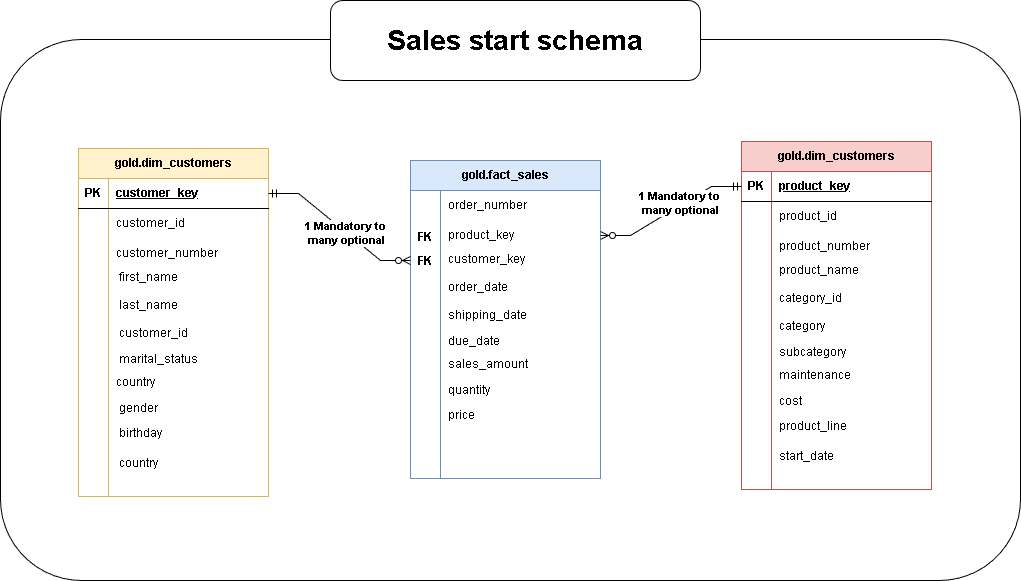

The diagram above was exported from draw.io. Its source (the exported page's mxGraphModel, read from the mxfile embedded in the PNG):
<mxGraphModel dx="2462" dy="1141" grid="1" gridSize="10" guides="1" tooltips="1" connect="1" arrows="1" fold="1" page="1" pageScale="1" pageWidth="827" pageHeight="1169" math="0" shadow="0">
  <root>
    <mxCell id="0" />
    <mxCell id="1" parent="0" />
    <mxCell id="_b45skSvACgLbMxfYrc9-73" parent="1" style="rounded=1;whiteSpace=wrap;html=1;" value="" vertex="1">
      <mxGeometry height="541" width="1020" x="-20" y="369" as="geometry" />
    </mxCell>
    <mxCell id="_b45skSvACgLbMxfYrc9-1" parent="1" style="shape=table;startSize=30;container=1;collapsible=1;childLayout=tableLayout;fixedRows=1;rowLines=0;fontStyle=1;align=center;resizeLast=1;html=1;fillColor=#fff2cc;strokeColor=#d6b656;" value="gold.dim_customers" vertex="1">
      <mxGeometry height="348" width="190" x="58" y="478" as="geometry" />
    </mxCell>
    <mxCell id="_b45skSvACgLbMxfYrc9-2" parent="_b45skSvACgLbMxfYrc9-1" style="shape=tableRow;horizontal=0;startSize=0;swimlaneHead=0;swimlaneBody=0;fillColor=none;collapsible=0;dropTarget=0;points=[[0,0.5],[1,0.5]];portConstraint=eastwest;top=0;left=0;right=0;bottom=1;" value="" vertex="1">
      <mxGeometry height="30" width="190" y="30" as="geometry" />
    </mxCell>
    <mxCell id="_b45skSvACgLbMxfYrc9-3" parent="_b45skSvACgLbMxfYrc9-2" style="shape=partialRectangle;connectable=0;fillColor=none;top=0;left=0;bottom=0;right=0;fontStyle=1;overflow=hidden;whiteSpace=wrap;html=1;" value="PK" vertex="1">
      <mxGeometry height="30" width="30" as="geometry">
        <mxRectangle height="30" width="30" as="alternateBounds" />
      </mxGeometry>
    </mxCell>
    <mxCell id="_b45skSvACgLbMxfYrc9-4" parent="_b45skSvACgLbMxfYrc9-2" style="shape=partialRectangle;connectable=0;fillColor=none;top=0;left=0;bottom=0;right=0;align=left;spacingLeft=6;fontStyle=5;overflow=hidden;whiteSpace=wrap;html=1;" value="customer_key" vertex="1">
      <mxGeometry height="30" width="160" x="30" as="geometry">
        <mxRectangle height="30" width="160" as="alternateBounds" />
      </mxGeometry>
    </mxCell>
    <mxCell id="_b45skSvACgLbMxfYrc9-5" parent="_b45skSvACgLbMxfYrc9-1" style="shape=tableRow;horizontal=0;startSize=0;swimlaneHead=0;swimlaneBody=0;fillColor=none;collapsible=0;dropTarget=0;points=[[0,0.5],[1,0.5]];portConstraint=eastwest;top=0;left=0;right=0;bottom=0;" value="" vertex="1">
      <mxGeometry height="30" width="190" y="60" as="geometry" />
    </mxCell>
    <mxCell id="_b45skSvACgLbMxfYrc9-6" parent="_b45skSvACgLbMxfYrc9-5" style="shape=partialRectangle;connectable=0;fillColor=none;top=0;left=0;bottom=0;right=0;editable=1;overflow=hidden;whiteSpace=wrap;html=1;" value="" vertex="1">
      <mxGeometry height="30" width="30" as="geometry">
        <mxRectangle height="30" width="30" as="alternateBounds" />
      </mxGeometry>
    </mxCell>
    <mxCell id="_b45skSvACgLbMxfYrc9-7" parent="_b45skSvACgLbMxfYrc9-5" style="shape=partialRectangle;connectable=0;fillColor=none;top=0;left=0;bottom=0;right=0;align=left;spacingLeft=6;overflow=hidden;whiteSpace=wrap;html=1;" value="customer_id" vertex="1">
      <mxGeometry height="30" width="160" x="30" as="geometry">
        <mxRectangle height="30" width="160" as="alternateBounds" />
      </mxGeometry>
    </mxCell>
    <mxCell id="_b45skSvACgLbMxfYrc9-8" parent="_b45skSvACgLbMxfYrc9-1" style="shape=tableRow;horizontal=0;startSize=0;swimlaneHead=0;swimlaneBody=0;fillColor=none;collapsible=0;dropTarget=0;points=[[0,0.5],[1,0.5]];portConstraint=eastwest;top=0;left=0;right=0;bottom=0;" value="" vertex="1">
      <mxGeometry height="30" width="190" y="90" as="geometry" />
    </mxCell>
    <mxCell id="_b45skSvACgLbMxfYrc9-9" parent="_b45skSvACgLbMxfYrc9-8" style="shape=partialRectangle;connectable=0;fillColor=none;top=0;left=0;bottom=0;right=0;editable=1;overflow=hidden;whiteSpace=wrap;html=1;" value="" vertex="1">
      <mxGeometry height="30" width="30" as="geometry">
        <mxRectangle height="30" width="30" as="alternateBounds" />
      </mxGeometry>
    </mxCell>
    <mxCell id="_b45skSvACgLbMxfYrc9-10" parent="_b45skSvACgLbMxfYrc9-8" style="shape=partialRectangle;connectable=0;fillColor=none;top=0;left=0;bottom=0;right=0;align=left;spacingLeft=6;overflow=hidden;whiteSpace=wrap;html=1;" value="customer_number" vertex="1">
      <mxGeometry height="30" width="160" x="30" as="geometry">
        <mxRectangle height="30" width="160" as="alternateBounds" />
      </mxGeometry>
    </mxCell>
    <mxCell id="_b45skSvACgLbMxfYrc9-11" parent="_b45skSvACgLbMxfYrc9-1" style="shape=tableRow;horizontal=0;startSize=0;swimlaneHead=0;swimlaneBody=0;fillColor=none;collapsible=0;dropTarget=0;points=[[0,0.5],[1,0.5]];portConstraint=eastwest;top=0;left=0;right=0;bottom=0;" value="" vertex="1">
      <mxGeometry height="228" width="190" y="120" as="geometry" />
    </mxCell>
    <mxCell id="_b45skSvACgLbMxfYrc9-12" parent="_b45skSvACgLbMxfYrc9-11" style="shape=partialRectangle;connectable=0;fillColor=none;top=0;left=0;bottom=0;right=0;editable=1;overflow=hidden;whiteSpace=wrap;html=1;" value="&lt;div&gt;&lt;br&gt;&lt;/div&gt;&lt;div&gt;&lt;br&gt;&lt;/div&gt;&lt;div&gt;&lt;br&gt;&lt;/div&gt;" vertex="1">
      <mxGeometry height="228" width="30" as="geometry">
        <mxRectangle height="228" width="30" as="alternateBounds" />
      </mxGeometry>
    </mxCell>
    <mxCell id="_b45skSvACgLbMxfYrc9-13" parent="_b45skSvACgLbMxfYrc9-11" style="shape=partialRectangle;connectable=0;fillColor=none;top=0;left=0;bottom=0;right=0;align=left;spacingLeft=6;overflow=hidden;whiteSpace=wrap;html=1;" value="country" vertex="1">
      <mxGeometry height="228" width="160" x="30" as="geometry">
        <mxRectangle height="228" width="160" as="alternateBounds" />
      </mxGeometry>
    </mxCell>
    <mxCell id="_b45skSvACgLbMxfYrc9-15" parent="1" style="shape=partialRectangle;connectable=0;fillColor=none;top=0;left=0;bottom=0;right=0;align=left;spacingLeft=6;overflow=hidden;whiteSpace=wrap;html=1;" value="first_name" vertex="1">
      <mxGeometry height="30" width="176" x="91" y="592" as="geometry">
        <mxRectangle height="30" width="176" as="alternateBounds" />
      </mxGeometry>
    </mxCell>
    <mxCell id="_b45skSvACgLbMxfYrc9-16" parent="1" style="shape=partialRectangle;connectable=0;fillColor=none;top=0;left=0;bottom=0;right=0;align=left;spacingLeft=6;overflow=hidden;whiteSpace=wrap;html=1;" value="last_name" vertex="1">
      <mxGeometry height="30" width="176" x="91" y="620" as="geometry">
        <mxRectangle height="30" width="176" as="alternateBounds" />
      </mxGeometry>
    </mxCell>
    <mxCell id="_b45skSvACgLbMxfYrc9-17" parent="1" style="shape=partialRectangle;connectable=0;fillColor=none;top=0;left=0;bottom=0;right=0;align=left;spacingLeft=6;overflow=hidden;whiteSpace=wrap;html=1;" value="customer_id" vertex="1">
      <mxGeometry height="30" width="176" x="91" y="648" as="geometry">
        <mxRectangle height="30" width="176" as="alternateBounds" />
      </mxGeometry>
    </mxCell>
    <mxCell id="_b45skSvACgLbMxfYrc9-18" parent="1" style="shape=partialRectangle;connectable=0;fillColor=none;top=0;left=0;bottom=0;right=0;align=left;spacingLeft=6;overflow=hidden;whiteSpace=wrap;html=1;" value="marital_status" vertex="1">
      <mxGeometry height="30" width="176" x="91" y="674" as="geometry">
        <mxRectangle height="30" width="176" as="alternateBounds" />
      </mxGeometry>
    </mxCell>
    <mxCell id="_b45skSvACgLbMxfYrc9-19" parent="1" style="shape=partialRectangle;connectable=0;fillColor=none;top=0;left=0;bottom=0;right=0;align=left;spacingLeft=6;overflow=hidden;whiteSpace=wrap;html=1;" value="gender" vertex="1">
      <mxGeometry height="30" width="176" x="91" y="723" as="geometry">
        <mxRectangle height="30" width="176" as="alternateBounds" />
      </mxGeometry>
    </mxCell>
    <mxCell id="_b45skSvACgLbMxfYrc9-20" parent="1" style="shape=partialRectangle;connectable=0;fillColor=none;top=0;left=0;bottom=0;right=0;align=left;spacingLeft=6;overflow=hidden;whiteSpace=wrap;html=1;" value="birthday" vertex="1">
      <mxGeometry height="30" width="176" x="91" y="748" as="geometry">
        <mxRectangle height="30" width="176" as="alternateBounds" />
      </mxGeometry>
    </mxCell>
    <mxCell id="_b45skSvACgLbMxfYrc9-21" parent="1" style="shape=partialRectangle;connectable=0;fillColor=none;top=0;left=0;bottom=0;right=0;align=left;spacingLeft=6;overflow=hidden;whiteSpace=wrap;html=1;" value="country" vertex="1">
      <mxGeometry height="30" width="176" x="91" y="778" as="geometry">
        <mxRectangle height="30" width="176" as="alternateBounds" />
      </mxGeometry>
    </mxCell>
    <mxCell id="_b45skSvACgLbMxfYrc9-24" parent="1" style="shape=table;startSize=30;container=1;collapsible=1;childLayout=tableLayout;fixedRows=1;rowLines=0;fontStyle=1;align=center;resizeLast=1;html=1;fillColor=#dae8fc;strokeColor=#6c8ebf;" value="gold.fact_sales" vertex="1">
      <mxGeometry height="318" width="190" x="390" y="490" as="geometry" />
    </mxCell>
    <mxCell id="_b45skSvACgLbMxfYrc9-28" parent="_b45skSvACgLbMxfYrc9-24" style="shape=tableRow;horizontal=0;startSize=0;swimlaneHead=0;swimlaneBody=0;fillColor=none;collapsible=0;dropTarget=0;points=[[0,0.5],[1,0.5]];portConstraint=eastwest;top=0;left=0;right=0;bottom=0;" value="" vertex="1">
      <mxGeometry height="30" width="190" y="30" as="geometry" />
    </mxCell>
    <mxCell id="_b45skSvACgLbMxfYrc9-29" parent="_b45skSvACgLbMxfYrc9-28" style="shape=partialRectangle;connectable=0;fillColor=none;top=0;left=0;bottom=0;right=0;editable=1;overflow=hidden;whiteSpace=wrap;html=1;" value="" vertex="1">
      <mxGeometry height="30" width="30" as="geometry">
        <mxRectangle height="30" width="30" as="alternateBounds" />
      </mxGeometry>
    </mxCell>
    <mxCell id="_b45skSvACgLbMxfYrc9-30" parent="_b45skSvACgLbMxfYrc9-28" style="shape=partialRectangle;connectable=0;fillColor=none;top=0;left=0;bottom=0;right=0;align=left;spacingLeft=6;overflow=hidden;whiteSpace=wrap;html=1;" value="order_number" vertex="1">
      <mxGeometry height="30" width="160" x="30" as="geometry">
        <mxRectangle height="30" width="160" as="alternateBounds" />
      </mxGeometry>
    </mxCell>
    <mxCell id="_b45skSvACgLbMxfYrc9-31" parent="_b45skSvACgLbMxfYrc9-24" style="shape=tableRow;horizontal=0;startSize=0;swimlaneHead=0;swimlaneBody=0;fillColor=none;collapsible=0;dropTarget=0;points=[[0,0.5],[1,0.5]];portConstraint=eastwest;top=0;left=0;right=0;bottom=0;" value="" vertex="1">
      <mxGeometry height="30" width="190" y="60" as="geometry" />
    </mxCell>
    <mxCell id="_b45skSvACgLbMxfYrc9-32" parent="_b45skSvACgLbMxfYrc9-31" style="shape=partialRectangle;connectable=0;fillColor=none;top=0;left=0;bottom=0;right=0;editable=1;overflow=hidden;whiteSpace=wrap;html=1;" value="" vertex="1">
      <mxGeometry height="30" width="30" as="geometry">
        <mxRectangle height="30" width="30" as="alternateBounds" />
      </mxGeometry>
    </mxCell>
    <mxCell id="_b45skSvACgLbMxfYrc9-33" parent="_b45skSvACgLbMxfYrc9-31" style="shape=partialRectangle;connectable=0;fillColor=none;top=0;left=0;bottom=0;right=0;align=left;spacingLeft=6;overflow=hidden;whiteSpace=wrap;html=1;" value="product_key" vertex="1">
      <mxGeometry height="30" width="160" x="30" as="geometry">
        <mxRectangle height="30" width="160" as="alternateBounds" />
      </mxGeometry>
    </mxCell>
    <mxCell id="_b45skSvACgLbMxfYrc9-34" parent="_b45skSvACgLbMxfYrc9-24" style="shape=tableRow;horizontal=0;startSize=0;swimlaneHead=0;swimlaneBody=0;fillColor=none;collapsible=0;dropTarget=0;points=[[0,0.5],[1,0.5]];portConstraint=eastwest;top=0;left=0;right=0;bottom=0;" value="" vertex="1">
      <mxGeometry height="228" width="190" y="90" as="geometry" />
    </mxCell>
    <mxCell id="_b45skSvACgLbMxfYrc9-35" parent="_b45skSvACgLbMxfYrc9-34" style="shape=partialRectangle;connectable=0;fillColor=none;top=0;left=0;bottom=0;right=0;editable=1;overflow=hidden;whiteSpace=wrap;html=1;" value="&lt;div&gt;&lt;br&gt;&lt;/div&gt;&lt;div&gt;&lt;br&gt;&lt;/div&gt;&lt;div&gt;&lt;br&gt;&lt;/div&gt;" vertex="1">
      <mxGeometry height="228" width="30" as="geometry">
        <mxRectangle height="228" width="30" as="alternateBounds" />
      </mxGeometry>
    </mxCell>
    <mxCell id="_b45skSvACgLbMxfYrc9-36" parent="_b45skSvACgLbMxfYrc9-34" style="shape=partialRectangle;connectable=0;fillColor=none;top=0;left=0;bottom=0;right=0;align=left;spacingLeft=6;overflow=hidden;whiteSpace=wrap;html=1;" value="sales_amount" vertex="1">
      <mxGeometry height="228" width="160" x="30" as="geometry">
        <mxRectangle height="228" width="160" as="alternateBounds" />
      </mxGeometry>
    </mxCell>
    <mxCell id="_b45skSvACgLbMxfYrc9-37" parent="1" style="shape=partialRectangle;connectable=0;fillColor=none;top=0;left=0;bottom=0;right=0;align=left;spacingLeft=6;overflow=hidden;whiteSpace=wrap;html=1;" value="customer_key" vertex="1">
      <mxGeometry height="30" width="176" x="420" y="574" as="geometry">
        <mxRectangle height="30" width="176" as="alternateBounds" />
      </mxGeometry>
    </mxCell>
    <mxCell id="_b45skSvACgLbMxfYrc9-38" parent="1" style="shape=partialRectangle;connectable=0;fillColor=none;top=0;left=0;bottom=0;right=0;align=left;spacingLeft=6;overflow=hidden;whiteSpace=wrap;html=1;" value="order_date" vertex="1">
      <mxGeometry height="30" width="176" x="420" y="602" as="geometry">
        <mxRectangle height="30" width="176" as="alternateBounds" />
      </mxGeometry>
    </mxCell>
    <mxCell id="_b45skSvACgLbMxfYrc9-39" parent="1" style="shape=partialRectangle;connectable=0;fillColor=none;top=0;left=0;bottom=0;right=0;align=left;spacingLeft=6;overflow=hidden;whiteSpace=wrap;html=1;" value="shipping_date" vertex="1">
      <mxGeometry height="30" width="176" x="420" y="630" as="geometry">
        <mxRectangle height="30" width="176" as="alternateBounds" />
      </mxGeometry>
    </mxCell>
    <mxCell id="_b45skSvACgLbMxfYrc9-40" parent="1" style="shape=partialRectangle;connectable=0;fillColor=none;top=0;left=0;bottom=0;right=0;align=left;spacingLeft=6;overflow=hidden;whiteSpace=wrap;html=1;" value="due_date" vertex="1">
      <mxGeometry height="30" width="176" x="420" y="656" as="geometry">
        <mxRectangle height="30" width="176" as="alternateBounds" />
      </mxGeometry>
    </mxCell>
    <mxCell id="_b45skSvACgLbMxfYrc9-41" parent="1" style="shape=partialRectangle;connectable=0;fillColor=none;top=0;left=0;bottom=0;right=0;align=left;spacingLeft=6;overflow=hidden;whiteSpace=wrap;html=1;" value="quantity" vertex="1">
      <mxGeometry height="30" width="176" x="420" y="705" as="geometry">
        <mxRectangle height="30" width="176" as="alternateBounds" />
      </mxGeometry>
    </mxCell>
    <mxCell id="_b45skSvACgLbMxfYrc9-42" parent="1" style="shape=partialRectangle;connectable=0;fillColor=none;top=0;left=0;bottom=0;right=0;align=left;spacingLeft=6;overflow=hidden;whiteSpace=wrap;html=1;" value="price" vertex="1">
      <mxGeometry height="30" width="176" x="420" y="730" as="geometry">
        <mxRectangle height="30" width="176" as="alternateBounds" />
      </mxGeometry>
    </mxCell>
    <mxCell id="_b45skSvACgLbMxfYrc9-44" parent="1" style="shape=partialRectangle;connectable=0;fillColor=none;top=0;left=0;bottom=0;right=0;fontStyle=1;overflow=hidden;whiteSpace=wrap;html=1;" value="FK" vertex="1">
      <mxGeometry height="30" width="30" x="390" y="552" as="geometry">
        <mxRectangle height="30" width="30" as="alternateBounds" />
      </mxGeometry>
    </mxCell>
    <mxCell id="_b45skSvACgLbMxfYrc9-45" parent="1" style="shape=partialRectangle;connectable=0;fillColor=none;top=0;left=0;bottom=0;right=0;fontStyle=1;overflow=hidden;whiteSpace=wrap;html=1;" value="FK" vertex="1">
      <mxGeometry height="30" width="30" x="390" y="576" as="geometry">
        <mxRectangle height="30" width="30" as="alternateBounds" />
      </mxGeometry>
    </mxCell>
    <mxCell id="_b45skSvACgLbMxfYrc9-46" parent="1" style="shape=table;startSize=30;container=1;collapsible=1;childLayout=tableLayout;fixedRows=1;rowLines=0;fontStyle=1;align=center;resizeLast=1;html=1;fillColor=#f8cecc;strokeColor=#b85450;" value="gold.dim_customers" vertex="1">
      <mxGeometry height="348" width="190" x="721" y="471" as="geometry" />
    </mxCell>
    <mxCell id="_b45skSvACgLbMxfYrc9-47" parent="_b45skSvACgLbMxfYrc9-46" style="shape=tableRow;horizontal=0;startSize=0;swimlaneHead=0;swimlaneBody=0;fillColor=none;collapsible=0;dropTarget=0;points=[[0,0.5],[1,0.5]];portConstraint=eastwest;top=0;left=0;right=0;bottom=1;" value="" vertex="1">
      <mxGeometry height="30" width="190" y="30" as="geometry" />
    </mxCell>
    <mxCell id="_b45skSvACgLbMxfYrc9-48" parent="_b45skSvACgLbMxfYrc9-47" style="shape=partialRectangle;connectable=0;fillColor=none;top=0;left=0;bottom=0;right=0;fontStyle=1;overflow=hidden;whiteSpace=wrap;html=1;" value="PK" vertex="1">
      <mxGeometry height="30" width="30" as="geometry">
        <mxRectangle height="30" width="30" as="alternateBounds" />
      </mxGeometry>
    </mxCell>
    <mxCell id="_b45skSvACgLbMxfYrc9-49" parent="_b45skSvACgLbMxfYrc9-47" style="shape=partialRectangle;connectable=0;fillColor=none;top=0;left=0;bottom=0;right=0;align=left;spacingLeft=6;fontStyle=5;overflow=hidden;whiteSpace=wrap;html=1;" value="product_key" vertex="1">
      <mxGeometry height="30" width="160" x="30" as="geometry">
        <mxRectangle height="30" width="160" as="alternateBounds" />
      </mxGeometry>
    </mxCell>
    <mxCell id="_b45skSvACgLbMxfYrc9-50" parent="_b45skSvACgLbMxfYrc9-46" style="shape=tableRow;horizontal=0;startSize=0;swimlaneHead=0;swimlaneBody=0;fillColor=none;collapsible=0;dropTarget=0;points=[[0,0.5],[1,0.5]];portConstraint=eastwest;top=0;left=0;right=0;bottom=0;" value="" vertex="1">
      <mxGeometry height="30" width="190" y="60" as="geometry" />
    </mxCell>
    <mxCell id="_b45skSvACgLbMxfYrc9-51" parent="_b45skSvACgLbMxfYrc9-50" style="shape=partialRectangle;connectable=0;fillColor=none;top=0;left=0;bottom=0;right=0;editable=1;overflow=hidden;whiteSpace=wrap;html=1;" value="" vertex="1">
      <mxGeometry height="30" width="30" as="geometry">
        <mxRectangle height="30" width="30" as="alternateBounds" />
      </mxGeometry>
    </mxCell>
    <mxCell id="_b45skSvACgLbMxfYrc9-52" parent="_b45skSvACgLbMxfYrc9-50" style="shape=partialRectangle;connectable=0;fillColor=none;top=0;left=0;bottom=0;right=0;align=left;spacingLeft=6;overflow=hidden;whiteSpace=wrap;html=1;" value="product_id" vertex="1">
      <mxGeometry height="30" width="160" x="30" as="geometry">
        <mxRectangle height="30" width="160" as="alternateBounds" />
      </mxGeometry>
    </mxCell>
    <mxCell id="_b45skSvACgLbMxfYrc9-53" parent="_b45skSvACgLbMxfYrc9-46" style="shape=tableRow;horizontal=0;startSize=0;swimlaneHead=0;swimlaneBody=0;fillColor=none;collapsible=0;dropTarget=0;points=[[0,0.5],[1,0.5]];portConstraint=eastwest;top=0;left=0;right=0;bottom=0;" value="" vertex="1">
      <mxGeometry height="30" width="190" y="90" as="geometry" />
    </mxCell>
    <mxCell id="_b45skSvACgLbMxfYrc9-54" parent="_b45skSvACgLbMxfYrc9-53" style="shape=partialRectangle;connectable=0;fillColor=none;top=0;left=0;bottom=0;right=0;editable=1;overflow=hidden;whiteSpace=wrap;html=1;" value="" vertex="1">
      <mxGeometry height="30" width="30" as="geometry">
        <mxRectangle height="30" width="30" as="alternateBounds" />
      </mxGeometry>
    </mxCell>
    <mxCell id="_b45skSvACgLbMxfYrc9-55" parent="_b45skSvACgLbMxfYrc9-53" style="shape=partialRectangle;connectable=0;fillColor=none;top=0;left=0;bottom=0;right=0;align=left;spacingLeft=6;overflow=hidden;whiteSpace=wrap;html=1;" value="product_number" vertex="1">
      <mxGeometry height="30" width="160" x="30" as="geometry">
        <mxRectangle height="30" width="160" as="alternateBounds" />
      </mxGeometry>
    </mxCell>
    <mxCell id="_b45skSvACgLbMxfYrc9-56" parent="_b45skSvACgLbMxfYrc9-46" style="shape=tableRow;horizontal=0;startSize=0;swimlaneHead=0;swimlaneBody=0;fillColor=none;collapsible=0;dropTarget=0;points=[[0,0.5],[1,0.5]];portConstraint=eastwest;top=0;left=0;right=0;bottom=0;" value="" vertex="1">
      <mxGeometry height="228" width="190" y="120" as="geometry" />
    </mxCell>
    <mxCell id="_b45skSvACgLbMxfYrc9-57" parent="_b45skSvACgLbMxfYrc9-56" style="shape=partialRectangle;connectable=0;fillColor=none;top=0;left=0;bottom=0;right=0;editable=1;overflow=hidden;whiteSpace=wrap;html=1;" value="&lt;div&gt;&lt;br&gt;&lt;/div&gt;&lt;div&gt;&lt;br&gt;&lt;/div&gt;&lt;div&gt;&lt;br&gt;&lt;/div&gt;" vertex="1">
      <mxGeometry height="228" width="30" as="geometry">
        <mxRectangle height="228" width="30" as="alternateBounds" />
      </mxGeometry>
    </mxCell>
    <mxCell id="_b45skSvACgLbMxfYrc9-58" parent="_b45skSvACgLbMxfYrc9-56" style="shape=partialRectangle;connectable=0;fillColor=none;top=0;left=0;bottom=0;right=0;align=left;spacingLeft=6;overflow=hidden;whiteSpace=wrap;html=1;" value="maintenance" vertex="1">
      <mxGeometry height="228" width="160" x="30" as="geometry">
        <mxRectangle height="228" width="160" as="alternateBounds" />
      </mxGeometry>
    </mxCell>
    <mxCell id="_b45skSvACgLbMxfYrc9-59" parent="1" style="shape=partialRectangle;connectable=0;fillColor=none;top=0;left=0;bottom=0;right=0;align=left;spacingLeft=6;overflow=hidden;whiteSpace=wrap;html=1;" value="product_name" vertex="1">
      <mxGeometry height="30" width="176" x="751" y="585" as="geometry">
        <mxRectangle height="30" width="176" as="alternateBounds" />
      </mxGeometry>
    </mxCell>
    <mxCell id="_b45skSvACgLbMxfYrc9-60" parent="1" style="shape=partialRectangle;connectable=0;fillColor=none;top=0;left=0;bottom=0;right=0;align=left;spacingLeft=6;overflow=hidden;whiteSpace=wrap;html=1;" value="category_id" vertex="1">
      <mxGeometry height="30" width="176" x="751" y="613" as="geometry">
        <mxRectangle height="30" width="176" as="alternateBounds" />
      </mxGeometry>
    </mxCell>
    <mxCell id="_b45skSvACgLbMxfYrc9-61" parent="1" style="shape=partialRectangle;connectable=0;fillColor=none;top=0;left=0;bottom=0;right=0;align=left;spacingLeft=6;overflow=hidden;whiteSpace=wrap;html=1;" value="category" vertex="1">
      <mxGeometry height="30" width="176" x="751" y="641" as="geometry">
        <mxRectangle height="30" width="176" as="alternateBounds" />
      </mxGeometry>
    </mxCell>
    <mxCell id="_b45skSvACgLbMxfYrc9-62" parent="1" style="shape=partialRectangle;connectable=0;fillColor=none;top=0;left=0;bottom=0;right=0;align=left;spacingLeft=6;overflow=hidden;whiteSpace=wrap;html=1;" value="subcategory" vertex="1">
      <mxGeometry height="30" width="176" x="751" y="667" as="geometry">
        <mxRectangle height="30" width="176" as="alternateBounds" />
      </mxGeometry>
    </mxCell>
    <mxCell id="_b45skSvACgLbMxfYrc9-63" parent="1" style="shape=partialRectangle;connectable=0;fillColor=none;top=0;left=0;bottom=0;right=0;align=left;spacingLeft=6;overflow=hidden;whiteSpace=wrap;html=1;" value="cost" vertex="1">
      <mxGeometry height="30" width="176" x="751" y="716" as="geometry">
        <mxRectangle height="30" width="176" as="alternateBounds" />
      </mxGeometry>
    </mxCell>
    <mxCell id="_b45skSvACgLbMxfYrc9-64" parent="1" style="shape=partialRectangle;connectable=0;fillColor=none;top=0;left=0;bottom=0;right=0;align=left;spacingLeft=6;overflow=hidden;whiteSpace=wrap;html=1;" value="product_line" vertex="1">
      <mxGeometry height="30" width="176" x="751" y="741" as="geometry">
        <mxRectangle height="30" width="176" as="alternateBounds" />
      </mxGeometry>
    </mxCell>
    <mxCell id="_b45skSvACgLbMxfYrc9-65" parent="1" style="shape=partialRectangle;connectable=0;fillColor=none;top=0;left=0;bottom=0;right=0;align=left;spacingLeft=6;overflow=hidden;whiteSpace=wrap;html=1;" value="start_date" vertex="1">
      <mxGeometry height="30" width="176" x="751" y="771" as="geometry">
        <mxRectangle height="30" width="176" as="alternateBounds" />
      </mxGeometry>
    </mxCell>
    <mxCell id="_b45skSvACgLbMxfYrc9-68" edge="1" parent="1" source="_b45skSvACgLbMxfYrc9-2" style="edgeStyle=entityRelationEdgeStyle;fontSize=12;html=1;endArrow=ERzeroToMany;startArrow=ERmandOne;rounded=0;exitX=1;exitY=0.5;exitDx=0;exitDy=0;" value="">
      <mxGeometry height="100" relative="1" width="100" as="geometry">
        <mxPoint x="360" y="640" as="sourcePoint" />
        <mxPoint x="390" y="590" as="targetPoint" />
      </mxGeometry>
    </mxCell>
    <mxCell id="_b45skSvACgLbMxfYrc9-70" connectable="0" parent="_b45skSvACgLbMxfYrc9-68" style="edgeLabel;html=1;align=center;verticalAlign=middle;resizable=0;points=[];fontStyle=1" value="1 Mandatory to&amp;nbsp;&lt;div&gt;many optional&lt;/div&gt;" vertex="1">
      <mxGeometry relative="1" x="0.1098" y="-1" as="geometry">
        <mxPoint y="-1" as="offset" />
      </mxGeometry>
    </mxCell>
    <mxCell id="_b45skSvACgLbMxfYrc9-69" edge="1" parent="1" source="_b45skSvACgLbMxfYrc9-47" style="edgeStyle=entityRelationEdgeStyle;fontSize=12;html=1;endArrow=ERzeroToMany;startArrow=ERmandOne;rounded=0;exitX=0;exitY=0.5;exitDx=0;exitDy=0;entryX=1;entryY=0.5;entryDx=0;entryDy=0;" target="_b45skSvACgLbMxfYrc9-31" value="">
      <mxGeometry height="100" relative="1" width="100" as="geometry">
        <mxPoint x="550" y="320" as="sourcePoint" />
        <mxPoint x="650" y="387" as="targetPoint" />
      </mxGeometry>
    </mxCell>
    <mxCell id="_b45skSvACgLbMxfYrc9-71" connectable="0" parent="_b45skSvACgLbMxfYrc9-69" style="edgeLabel;html=1;align=center;verticalAlign=middle;resizable=0;points=[];" value="&lt;span style=&quot;color: rgba(0, 0, 0, 0); font-family: monospace; font-size: 0px; text-align: start; background-color: rgb(236, 236, 236);&quot;&gt;%3CmxGraphModel%3E%3Croot%3E%3CmxCell%20id%3D%220%22%2F%3E%3CmxCell%20id%3D%221%22%20parent%3D%220%22%2F%3E%3CmxCell%20id%3D%222%22%20connectable%3D%220%22%20parent%3D%221%22%20style%3D%22edgeLabel%3Bhtml%3D1%3Balign%3Dcenter%3BverticalAlign%3Dmiddle%3Bresizable%3D0%3Bpoints%3D%5B%5D%3BfontStyle%3D1%22%20value%3D%221%20Mandatory%20to%26amp%3Bnbsp%3B%26lt%3Bdiv%26gt%3Bmany%20optional%26lt%3B%2Fdiv%26gt%3B%22%20vertex%3D%221%22%3E%3CmxGeometry%20x%3D%22343.23404451311717%22%20y%3D%22562.8678256769613%22%20as%3D%22geometry%22%2F%3E%3C%2FmxCell%3E%3C%2Froot%3E%3C%2FmxGraphModel%3E&lt;/span&gt;" vertex="1">
      <mxGeometry relative="1" x="-0.0528" as="geometry">
        <mxPoint as="offset" />
      </mxGeometry>
    </mxCell>
    <mxCell id="_b45skSvACgLbMxfYrc9-72" connectable="0" parent="_b45skSvACgLbMxfYrc9-69" style="edgeLabel;html=1;align=center;verticalAlign=middle;resizable=0;points=[];" value="&lt;span style=&quot;font-weight: 700;&quot;&gt;1 Mandatory to&amp;nbsp;&lt;/span&gt;&lt;div style=&quot;font-weight: 700;&quot;&gt;many optional&lt;/div&gt;" vertex="1">
      <mxGeometry relative="1" x="-0.1465" y="-2" as="geometry">
        <mxPoint as="offset" />
      </mxGeometry>
    </mxCell>
    <mxCell id="_b45skSvACgLbMxfYrc9-74" parent="1" style="rounded=1;whiteSpace=wrap;html=1;" value="&lt;font style=&quot;font-size: 28px;&quot;&gt;&lt;b&gt;Sales start schema&lt;/b&gt;&lt;/font&gt;" vertex="1">
      <mxGeometry height="80" width="370" x="310" y="330" as="geometry" />
    </mxCell>
  </root>
</mxGraphModel>